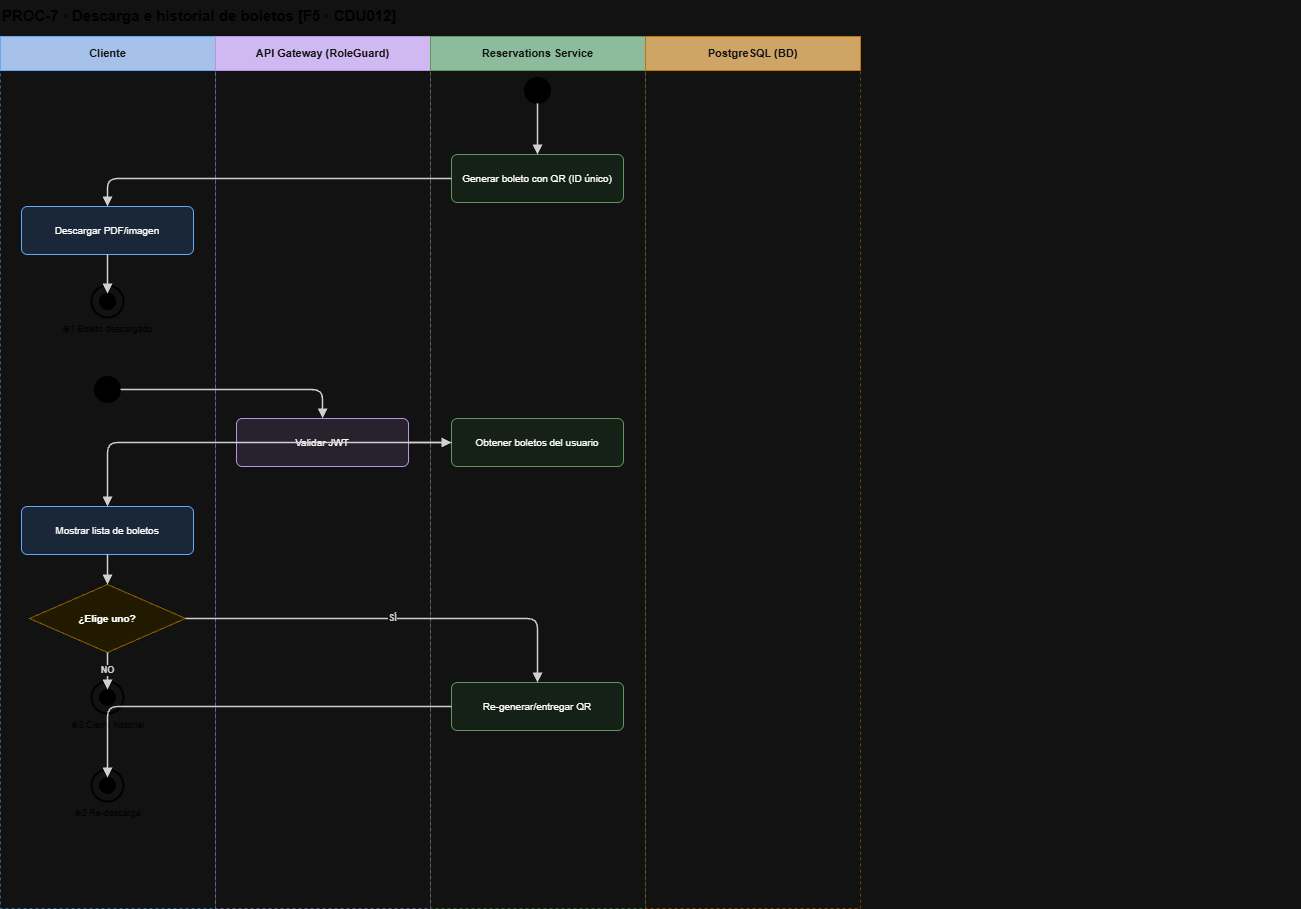

The diagram above was exported from draw.io. Its source (the exported page's mxGraphModel, read from the mxfile embedded in the PNG):
<mxGraphModel dx="1873" dy="958" grid="0" gridSize="10" guides="1" tooltips="1" connect="1" arrows="1" fold="1" page="1" pageScale="1" pageWidth="940" pageHeight="956" math="0" shadow="0">
  <root>
    <mxCell id="0" />
    <mxCell id="1" parent="0" />
    <mxCell id="P7t" parent="1" style="text;html=1;fontSize=15;fontStyle=1;fontColor=#222;" value="PROC-7 · Descarga e historial de boletos  [F5 · CDU012]" vertex="1">
      <mxGeometry height="24" width="1300" x="40" y="8" as="geometry" />
    </mxCell>
    <mxCell id="P7L0" parent="1" style="rounded=0;whiteSpace=wrap;html=1;fillColor=#1A3A6A;strokeColor=#1565C0;fontColor=#FFFFFF;fontSize=11;fontStyle=1;" value="Cliente" vertex="1">
      <mxGeometry height="34" width="215" x="40" y="44" as="geometry" />
    </mxCell>
    <mxCell id="P7LB0" parent="1" style="rounded=0;html=1;fillColor=none;strokeColor=#1565C0;dashed=1;opacity=50;" value="" vertex="1">
      <mxGeometry height="838" width="215" x="40" y="78" as="geometry" />
    </mxCell>
    <mxCell id="P7L1" parent="1" style="rounded=0;whiteSpace=wrap;html=1;fillColor=#43286B;strokeColor=#6A4A9A;fontColor=#FFFFFF;fontSize=11;fontStyle=1;" value="API Gateway (RoleGuard)" vertex="1">
      <mxGeometry height="34" width="215" x="255" y="44" as="geometry" />
    </mxCell>
    <mxCell id="P7LB1" parent="1" style="rounded=0;html=1;fillColor=none;strokeColor=#6A4A9A;dashed=1;opacity=50;" value="" vertex="1">
      <mxGeometry height="838" width="215" x="255" y="78" as="geometry" />
    </mxCell>
    <mxCell id="P7L2" parent="1" style="rounded=0;whiteSpace=wrap;html=1;fillColor=#1E5631;strokeColor=#4A8A4A;fontColor=#FFFFFF;fontSize=11;fontStyle=1;" value="Reservations Service" vertex="1">
      <mxGeometry height="34" width="215" x="470" y="44" as="geometry" />
    </mxCell>
    <mxCell id="P7LB2" parent="1" style="rounded=0;html=1;fillColor=none;strokeColor=#4A8A4A;dashed=1;opacity=50;" value="" vertex="1">
      <mxGeometry height="838" width="215" x="470" y="78" as="geometry" />
    </mxCell>
    <mxCell id="P7L3" parent="1" style="rounded=0;whiteSpace=wrap;html=1;fillColor=#7A4A00;strokeColor=#D67A00;fontColor=#FFFFFF;fontSize=11;fontStyle=1;" value="PostgreSQL (BD)" vertex="1">
      <mxGeometry height="34" width="215" x="685" y="44" as="geometry" />
    </mxCell>
    <mxCell id="P7LB3" parent="1" style="rounded=0;html=1;fillColor=none;strokeColor=#D67A00;dashed=1;opacity=50;" value="" vertex="1">
      <mxGeometry height="838" width="215" x="685" y="78" as="geometry" />
    </mxCell>
    <mxCell id="P7sA" parent="1" style="ellipse;fillColor=#000;strokeColor=#000;html=1;" vertex="1">
      <mxGeometry height="26" width="26" x="564" y="85" as="geometry" />
    </mxCell>
    <mxCell id="P7H1" parent="1" style="rounded=1;whiteSpace=wrap;html=1;fillColor=#E7F5E9;strokeColor=#4A8A4A;fontSize=10;arcSize=12;" value="Generar boleto con QR (ID único)" vertex="1">
      <mxGeometry height="48" width="172" x="491" y="162" as="geometry" />
    </mxCell>
    <mxCell id="P7H2" parent="1" style="rounded=1;whiteSpace=wrap;html=1;fillColor=#DBEAFE;strokeColor=#1565C0;fontSize=10;arcSize=12;" value="Descargar PDF/imagen" vertex="1">
      <mxGeometry height="48" width="172" x="61" y="214" as="geometry" />
    </mxCell>
    <mxCell id="P7f1o" parent="1" style="ellipse;fillColor=none;strokeColor=#000;strokeWidth=2;html=1;" vertex="1">
      <mxGeometry height="32" width="32" x="131" y="293" as="geometry" />
    </mxCell>
    <mxCell id="P7f1" parent="1" style="ellipse;fillColor=#000;strokeColor=#000;html=1;" vertex="1">
      <mxGeometry height="16" width="16" x="139" y="301" as="geometry" />
    </mxCell>
    <mxCell id="P7f1t" parent="1" style="text;html=1;fontSize=9;fontColor=#444;align=center;" value="◉1 Boleto descargado" vertex="1">
      <mxGeometry height="14" width="160" x="67" y="325" as="geometry" />
    </mxCell>
    <mxCell id="P7sB" parent="1" style="ellipse;fillColor=#000;strokeColor=#000;html=1;" vertex="1">
      <mxGeometry height="26" width="26" x="134" y="384" as="geometry" />
    </mxCell>
    <mxCell id="P7H3" parent="1" style="rounded=1;whiteSpace=wrap;html=1;fillColor=#EDE7F6;strokeColor=#6A4A9A;fontSize=10;arcSize=12;" value="Validar JWT" vertex="1">
      <mxGeometry height="48" width="172" x="276" y="426" as="geometry" />
    </mxCell>
    <mxCell id="P7H4" parent="1" style="rounded=1;whiteSpace=wrap;html=1;fillColor=#E7F5E9;strokeColor=#4A8A4A;fontSize=10;arcSize=12;" value="Obtener boletos del usuario" vertex="1">
      <mxGeometry height="48" width="172" x="491" y="426" as="geometry" />
    </mxCell>
    <mxCell id="P7H5" parent="1" style="rounded=1;whiteSpace=wrap;html=1;fillColor=#DBEAFE;strokeColor=#1565C0;fontSize=10;arcSize=12;" value="Mostrar lista de boletos" vertex="1">
      <mxGeometry height="48" width="172" x="61" y="514" as="geometry" />
    </mxCell>
    <mxCell id="P7D1" parent="1" style="rhombus;whiteSpace=wrap;html=1;fillColor=#FFF7D6;strokeColor=#D6A700;fontSize=10;fontStyle=1;" value="¿Elige uno?" vertex="1">
      <mxGeometry height="68" width="156" x="69" y="592" as="geometry" />
    </mxCell>
    <mxCell id="P7H6" parent="1" style="rounded=1;whiteSpace=wrap;html=1;fillColor=#E7F5E9;strokeColor=#4A8A4A;fontSize=10;arcSize=12;" value="Re-generar/entregar QR" vertex="1">
      <mxGeometry height="48" width="172" x="491" y="690" as="geometry" />
    </mxCell>
    <mxCell id="P7f2o" parent="1" style="ellipse;fillColor=none;strokeColor=#000;strokeWidth=2;html=1;" vertex="1">
      <mxGeometry height="32" width="32" x="131" y="777" as="geometry" />
    </mxCell>
    <mxCell id="P7f2" parent="1" style="ellipse;fillColor=#000;strokeColor=#000;html=1;" vertex="1">
      <mxGeometry height="16" width="16" x="139" y="785" as="geometry" />
    </mxCell>
    <mxCell id="P7f2t" parent="1" style="text;html=1;fontSize=9;fontColor=#444;align=center;" value="◉2 Re-descarga" vertex="1">
      <mxGeometry height="14" width="160" x="67" y="809" as="geometry" />
    </mxCell>
    <mxCell id="P7f3o" parent="1" style="ellipse;fillColor=none;strokeColor=#000;strokeWidth=2;html=1;" vertex="1">
      <mxGeometry height="32" width="32" x="131" y="689" as="geometry" />
    </mxCell>
    <mxCell id="P7f3" parent="1" style="ellipse;fillColor=#000;strokeColor=#000;html=1;" vertex="1">
      <mxGeometry height="16" width="16" x="139" y="697" as="geometry" />
    </mxCell>
    <mxCell id="P7f3t" parent="1" style="text;html=1;fontSize=9;fontColor=#444;align=center;" value="◉3 Cierre historial" vertex="1">
      <mxGeometry height="14" width="160" x="67" y="721" as="geometry" />
    </mxCell>
    <mxCell id="P7esA_H1" edge="1" parent="1" source="P7sA" style="edgeStyle=orthogonalEdgeStyle;rounded=1;html=1;endArrow=block;endFill=1;strokeColor=#222222;strokeWidth=1.5;fontSize=9;fontStyle=1;fontColor=#222222;" target="P7H1" value="">
      <mxGeometry relative="1" as="geometry" />
    </mxCell>
    <mxCell id="P7eH1_H2" edge="1" parent="1" source="P7H1" style="edgeStyle=orthogonalEdgeStyle;rounded=1;html=1;endArrow=block;endFill=1;strokeColor=#222222;strokeWidth=1.5;fontSize=9;fontStyle=1;fontColor=#222222;" target="P7H2" value="">
      <mxGeometry relative="1" as="geometry" />
    </mxCell>
    <mxCell id="P7eH2_f1" edge="1" parent="1" source="P7H2" style="edgeStyle=orthogonalEdgeStyle;rounded=1;html=1;endArrow=block;endFill=1;strokeColor=#222222;strokeWidth=1.5;fontSize=9;fontStyle=1;fontColor=#222222;" target="P7f1" value="">
      <mxGeometry relative="1" as="geometry" />
    </mxCell>
    <mxCell id="P7esB_H3" edge="1" parent="1" source="P7sB" style="edgeStyle=orthogonalEdgeStyle;rounded=1;html=1;endArrow=block;endFill=1;strokeColor=#222222;strokeWidth=1.5;fontSize=9;fontStyle=1;fontColor=#222222;" target="P7H3" value="">
      <mxGeometry relative="1" as="geometry" />
    </mxCell>
    <mxCell id="P7eH3_H4" edge="1" parent="1" source="P7H3" style="edgeStyle=orthogonalEdgeStyle;rounded=1;html=1;endArrow=block;endFill=1;strokeColor=#222222;strokeWidth=1.5;fontSize=9;fontStyle=1;fontColor=#222222;" target="P7H4" value="">
      <mxGeometry relative="1" as="geometry" />
    </mxCell>
    <mxCell id="P7eH4_H5" edge="1" parent="1" source="P7H4" style="edgeStyle=orthogonalEdgeStyle;rounded=1;html=1;endArrow=block;endFill=1;strokeColor=#222222;strokeWidth=1.5;fontSize=9;fontStyle=1;fontColor=#222222;" target="P7H5" value="">
      <mxGeometry relative="1" as="geometry" />
    </mxCell>
    <mxCell id="P7eH5_D1" edge="1" parent="1" source="P7H5" style="edgeStyle=orthogonalEdgeStyle;rounded=1;html=1;endArrow=block;endFill=1;strokeColor=#222222;strokeWidth=1.5;fontSize=9;fontStyle=1;fontColor=#222222;" target="P7D1" value="">
      <mxGeometry relative="1" as="geometry" />
    </mxCell>
    <mxCell id="P7eD1_H6" edge="1" parent="1" source="P7D1" style="edgeStyle=orthogonalEdgeStyle;rounded=1;html=1;endArrow=block;endFill=1;strokeColor=#222222;strokeWidth=1.5;fontSize=9;fontStyle=1;fontColor=#222222;" target="P7H6" value="SÍ">
      <mxGeometry relative="1" as="geometry" />
    </mxCell>
    <mxCell id="P7eH6_f2" edge="1" parent="1" source="P7H6" style="edgeStyle=orthogonalEdgeStyle;rounded=1;html=1;endArrow=block;endFill=1;strokeColor=#222222;strokeWidth=1.5;fontSize=9;fontStyle=1;fontColor=#222222;" target="P7f2" value="">
      <mxGeometry relative="1" as="geometry" />
    </mxCell>
    <mxCell id="P7eD1_f3" edge="1" parent="1" source="P7D1" style="edgeStyle=orthogonalEdgeStyle;rounded=1;html=1;endArrow=block;endFill=1;strokeColor=#222222;strokeWidth=1.5;fontSize=9;fontStyle=1;fontColor=#222222;" target="P7f3" value="NO">
      <mxGeometry relative="1" as="geometry" />
    </mxCell>
  </root>
</mxGraphModel>